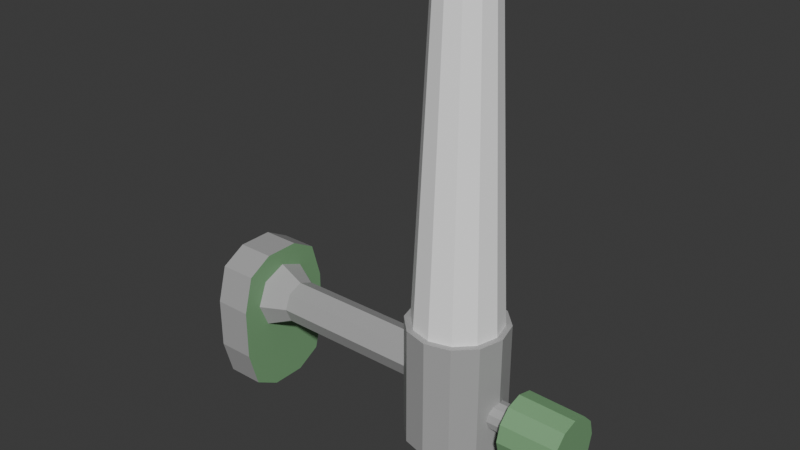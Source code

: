 # Source: FlujometroOxigeno.blend  (saved by Blender 4.2.66; exported with 4.5.12 LTS)
import bpy
from mathutils import Matrix  # noqa: F401  (used for matrix-valued properties, if any)

bpy.ops.wm.read_factory_settings(use_empty=True)
scene = bpy.context.scene
scene.name = 'Scene'

# ---- collections
col_collection = bpy.data.collections.new('Collection'); scene.collection.children.link(col_collection)

# ---- materials (node trees are filled in below, after node groups)
mat_metal = bpy.data.materials.new('Metal')
mat_verde = bpy.data.materials.new('Verde')
mat_blanco = bpy.data.materials.new('Blanco')

# ---- material node trees
mat_metal.use_nodes = True; mat_metal.node_tree.nodes.clear()
_N = mat_metal.node_tree.nodes; _L = mat_metal.node_tree.links
n0 = _N.new('ShaderNodeBsdfPrincipled'); n0.name = 'Principled BSDF'; n0.location = (10, 300)
n0.inputs[0].default_value = (0.4, 0.4, 0.4, 1.0)
n1 = _N.new('ShaderNodeOutputMaterial'); n1.name = 'Material Output'; n1.location = (300, 300)
_L.new(n0.outputs[0], n1.inputs[0])
n1.is_active_output = True
mat_verde.use_nodes = True; mat_verde.node_tree.nodes.clear()
_N = mat_verde.node_tree.nodes; _L = mat_verde.node_tree.links
n0 = _N.new('ShaderNodeBsdfPrincipled'); n0.name = 'Principled BSDF'; n0.location = (10, 300)
n0.inputs[0].default_value = (0.2, 0.4, 0.2, 1.0)
n1 = _N.new('ShaderNodeOutputMaterial'); n1.name = 'Material Output'; n1.location = (300, 300)
_L.new(n0.outputs[0], n1.inputs[0])
n1.is_active_output = True
mat_blanco.use_nodes = True; mat_blanco.node_tree.nodes.clear()
_N = mat_blanco.node_tree.nodes; _L = mat_blanco.node_tree.links
n0 = _N.new('ShaderNodeBsdfPrincipled'); n0.name = 'Principled BSDF'; n0.location = (10, 300)
n0.inputs[0].default_value = (1.0, 1.0, 1.0, 1.0)
n1 = _N.new('ShaderNodeOutputMaterial'); n1.name = 'Material Output'; n1.location = (300, 300)
_L.new(n0.outputs[0], n1.inputs[0])
n1.is_active_output = True

# ---- world
world_world = bpy.data.worlds.new('World'); scene.world = world_world
world_world.use_nodes = True; world_world.node_tree.nodes.clear()
_N = world_world.node_tree.nodes; _L = world_world.node_tree.links
n0 = _N.new('ShaderNodeOutputWorld'); n0.name = 'World Output'; n0.location = (300, 300)
n1 = _N.new('ShaderNodeBackground'); n1.name = 'Background'; n1.location = (10, 300)
n1.inputs[0].default_value = (0.05088, 0.05088, 0.05088, 1.0)
_L.new(n1.outputs[0], n0.inputs[0])
n0.is_active_output = True
world_world.color = (0.05088, 0.05088, 0.05088)
world_world.sun_shadow_jitter_overblur = 0.0

# ---- meshes
me_cylinder = bpy.data.meshes.new('Cylinder')
me_cylinder.from_pydata([(3.549e-09, 0.01, -0.06701), (0.0, 0.01707, 0.02), (0.007071, 0.007071, -0.06701), (0.01207, 0.01207, 0.02), (0.01, 0.0, -0.06701), (0.01707, -8.233e-11, 0.02), (0.007071, -0.007071, -0.06701), (0.01207, -0.01207, 0.02), (3.549e-09, -0.01, -0.06701), (0.0, -0.01707, 0.02), (-0.007071, -0.007071, -0.06701), (-0.01207, -0.01207, 0.02), (-0.01, 0.0, -0.06701), (-0.01707, -8.233e-11, 0.02), (-0.007071, 0.007071, -0.06701), (-0.01207, 0.01207, 0.02), (-4.852e-10, 0.01, 0.006426), (0.007071, 0.007071, 0.006426), (0.01, 0.0, 0.006426), (0.007071, -0.007071, 0.006426), (-4.852e-10, -0.01, 0.006426), (-0.007071, -0.007071, 0.006426), (-0.01, 0.0, 0.006426), (-0.007071, 0.007071, 0.006426), (-0.01892, 0.01299, -0.1157), (-0.01142, 0.015, -0.1157), (-0.01142, 0.01449, -0.1419), (-0.0294, -0.006518, -0.09542), (-0.01866, 0.01255, -0.1419), (-0.02396, 0.007244, -0.1419), (-0.0294, 3.817e-11, -0.09717), (-0.0259, 2.651e-12, -0.1419), (-0.02396, -0.007244, -0.1419), (-0.0294, 0.006518, -0.09542), (-0.01866, -0.01255, -0.1419), (-0.01142, -0.01449, -0.1419), (-0.0294, 0.01129, -0.09065), (-0.004172, -0.01255, -0.1419), (0.001131, -0.007244, -0.1419), (-0.0294, 0.01304, -0.08413), (0.003072, 2.651e-12, -0.1419), (0.001131, 0.007244, -0.1419), (-0.004172, 0.01255, -0.1419), (-0.02441, 0.0075, -0.1157), (-0.02642, -1.388e-17, -0.1157), (-0.02441, -0.0075, -0.1157), (-0.01892, -0.01299, -0.1157), (-0.01142, -0.015, -0.1157), (-0.003916, -0.01299, -0.1157), (0.001574, -0.0075, -0.1157), (0.003584, -1.388e-17, -0.1157), (0.001574, 0.0075, -0.1157), (-0.003916, 0.01299, -0.1157), (-0.01142, 0.006568, -0.1157), (-0.0147, 0.005688, -0.1157), (-0.0171, 0.003284, -0.1157), (-0.01142, 0.006568, -0.09965), (-0.0147, 0.005688, -0.09965), (-0.01798, -1.388e-17, -0.1157), (-0.0171, 0.003284, -0.09965), (-0.0171, -0.003284, -0.1157), (-0.01798, -1.388e-17, -0.09965), (-0.0147, -0.005688, -0.1157), (-0.0171, -0.003284, -0.09965), (-0.01142, -0.006568, -0.1157), (-0.0147, -0.005688, -0.09965), (-0.008132, -0.005688, -0.1157), (-0.01142, -0.006568, -0.09965), (-0.005728, -0.003284, -0.1157), (-0.008132, -0.005688, -0.09965), (-0.004848, -1.388e-17, -0.1157), (-0.005728, -0.003284, -0.09965), (-0.005728, 0.003284, -0.1157), (-0.004848, -1.388e-17, -0.09965), (-0.008132, 0.005688, -0.1157), (-0.005728, 0.003284, -0.09965), (-0.008132, 0.005688, -0.09965), (-0.0294, -0.01129, -0.09065), (-0.0294, -0.01304, -0.08413), (-0.0294, -0.01129, -0.07762), (-0.0294, -0.006518, -0.07285), (-0.0294, 3.817e-11, -0.0711), (-0.0294, 0.006518, -0.07285), (-0.0294, 0.01129, -0.07762), (-0.0294, 3.817e-11, -0.1065), (-0.0294, -0.01119, -0.1035), (-0.0294, 0.01119, -0.1035), (-0.0294, 0.01938, -0.09532), (-0.0294, 0.02238, -0.08413), (-0.0294, -0.01938, -0.09532), (-0.0294, -0.02238, -0.08413), (-0.0294, -0.01938, -0.07295), (-0.0294, -0.01119, -0.06476), (-0.0294, 3.817e-11, -0.06176), (-0.0294, 0.01119, -0.06476), (-0.0294, 0.01938, -0.07295), (-0.04652, 5.664e-10, -0.09511), (-0.04652, -0.005488, -0.09364), (-0.04652, 0.005488, -0.09364), (-0.04652, 0.009506, -0.08962), (-0.04652, 0.01098, -0.08413), (-0.04652, -0.009506, -0.08962), (-0.04652, -0.01098, -0.08413), (-0.04652, -0.009506, -0.07865), (-0.04652, -0.005488, -0.07463), (-0.04652, 5.664e-10, -0.07316), (-0.04652, 0.005488, -0.07463), (-0.04652, 0.009506, -0.07865), (0.02568, -0.009827, -0.1012), (0.02568, 3.817e-11, -0.1038), (0.02568, 0.009827, -0.1012), (0.02568, 0.01702, -0.09396), (0.02568, 0.01965, -0.08413), (0.02568, -0.01702, -0.09396), (0.02568, -0.01965, -0.08413), (0.02568, -0.01702, -0.07431), (0.02568, -0.009827, -0.06711), (0.02568, 3.817e-11, -0.06448), (0.02568, 0.009827, -0.06711), (0.02568, 0.01702, -0.07431), (0.02568, -0.01119, -0.1035), (0.02568, 3.817e-11, -0.1065), (0.02568, 0.01119, -0.1035), (0.02568, 0.01938, -0.09532), (0.02568, 0.02238, -0.08413), (0.02568, -0.01938, -0.09532), (0.02568, -0.02238, -0.08413), (0.02568, -0.01938, -0.07295), (0.02568, -0.01119, -0.06476), (0.02568, 3.817e-11, -0.06176), (0.02568, 0.01119, -0.06476), (0.02568, 0.01938, -0.07295), (0.1657, -0.006579, -0.09553), (0.1657, 3.568e-09, -0.09729), (0.1657, 0.006579, -0.09553), (0.1657, 0.0114, -0.09071), (0.1657, 0.01316, -0.08413), (0.1657, -0.0114, -0.09071), (0.1657, -0.01316, -0.08413), (0.1657, -0.0114, -0.07756), (0.1657, -0.006579, -0.07274), (0.1657, 3.568e-09, -0.07098), (0.1657, 0.006579, -0.07274), (0.1657, 0.0114, -0.07756), (-0.0399, -0.01985, 0.03514), (0.01707, -0.01985, 0.03514), (-0.0399, 0.01985, 0.03514), (0.01707, 0.01985, 0.03514), (-0.0399, -0.01985, 0.01764), (0.01707, -0.01985, 0.01764), (-0.0399, 0.01985, 0.01764), (0.01707, 0.01985, 0.01764), (-0.02308, -0.0245, 0.03514), (0.0002507, -0.0245, 0.03514), (0.0002508, -0.0245, 0.01764), (-0.02308, -0.0245, 0.01764), (0.0002507, 0.0245, 0.03514), (-0.02308, 0.0245, 0.03514), (0.0002508, 0.0245, 0.01764), (-0.02308, 0.0245, 0.01764), (0.02358, -0.008167, 0.03514), (0.02358, 0.008167, 0.03514), (0.02358, 0.008167, 0.01764), (0.02358, -0.008167, 0.01764), (-0.04642, 0.008167, 0.03514), (-0.04642, -0.008167, 0.03514), (-0.04642, -0.008167, 0.01764), (-0.04642, 0.008167, 0.01764)], [], [(16, 1, 3, 17), (17, 3, 5, 18), (18, 5, 7, 19), (19, 7, 9, 20), (20, 9, 11, 21), (21, 11, 13, 22), (22, 13, 15, 23), (23, 15, 1, 16), (14, 23, 16, 0), (12, 22, 23, 14), (10, 21, 22, 12), (8, 20, 21, 10), (6, 19, 20, 8), (4, 18, 19, 6), (2, 17, 18, 4), (0, 16, 17, 2), (75, 72, 74, 76), (84, 121, 120, 85), (25, 26, 28, 24), (76, 74, 53, 56), (24, 28, 29, 43), (71, 68, 70, 73), (43, 29, 31, 44), (69, 66, 68, 71), (86, 122, 121, 84), (44, 31, 32, 45), (67, 64, 66, 69), (45, 32, 34, 46), (65, 62, 64, 67), (46, 34, 35, 47), (63, 60, 62, 65), (47, 35, 37, 48), (61, 58, 60, 63), (48, 37, 38, 49), (59, 55, 58, 61), (49, 38, 40, 50), (57, 54, 55, 59), (87, 123, 122, 86), (50, 40, 41, 51), (28, 26, 42, 41, 40, 38, 37, 35, 34, 32, 31, 29), (51, 41, 42, 52), (73, 70, 72, 75), (56, 53, 54, 57), (52, 42, 26, 25), (88, 124, 123, 87), (25, 24, 43, 44, 45, 46, 47, 48, 49, 50, 51, 52), (85, 120, 125, 89), (89, 125, 126, 90), (90, 126, 127, 91), (91, 127, 128, 92), (92, 128, 129, 93), (93, 129, 130, 94), (83, 39, 100, 107), (94, 130, 131, 95), (95, 131, 124, 88), (84, 85, 89, 90, 91, 92, 93, 94, 95, 88, 87, 86), (96, 97, 101, 102, 103, 104, 105, 106, 107, 100, 99, 98), (33, 30, 96, 98), (80, 81, 105, 104), (77, 78, 102, 101), (36, 33, 98, 99), (81, 82, 106, 105), (78, 79, 103, 102), (39, 36, 99, 100), (82, 83, 107, 106), (30, 27, 97, 96), (79, 80, 104, 103), (27, 77, 101, 97), (116, 115, 139, 140), (120, 121, 122, 123, 124, 131, 130, 129, 128, 127, 126, 125), (132, 133, 134, 135, 136, 143, 142, 141, 140, 139, 138, 137), (113, 108, 132, 137), (112, 119, 143, 136), (109, 110, 134, 133), (117, 116, 140, 141), (114, 113, 137, 138), (110, 111, 135, 134), (118, 117, 141, 142), (115, 114, 138, 139), (111, 112, 136, 135), (119, 118, 142, 143), (108, 109, 133, 132), (155, 154, 153, 152), (156, 147, 151, 158), (148, 155, 152, 144), (154, 149, 145, 153), (165, 166, 148, 144), (163, 160, 145, 149), (146, 157, 159, 150), (157, 156, 158, 159), (151, 147, 161, 162), (162, 161, 160, 163), (146, 150, 167, 164), (164, 167, 166, 165), (165, 144, 152, 153, 145, 160, 161, 147, 156, 157, 146, 164), (150, 159, 158, 151, 162, 163, 149, 154, 155, 148, 166, 167)])
me_cylinder.polygons.foreach_set('material_index', [0, 0, 0, 0, 0, 0, 0, 0, 0, 0, 0, 0, 0, 0, 0, 0, 0, 0, 1, 0, 1, 0, 1, 0, 0, 1, 0, 1, 0, 1, 0, 1, 0, 1, 0, 1, 0, 0, 1, 1, 1, 0, 0, 1, 0, 1, 0, 0, 0, 0, 0, 0, 0, 0, 0, 0, 0, 0, 0, 0, 0, 0, 0, 0, 0, 0, 0, 0, 2, 0, 2, 2, 2, 2, 2, 2, 2, 2, 2, 2, 2, 2, 0, 0, 0, 0, 0, 0, 0, 0, 0, 0, 0, 0, 0, 1])
_uv = me_cylinder.uv_layers.new(name='UVMap')
_uv.uv.foreach_set('vector', [1.0, 0.75, 1.0, 1.0, 0.875, 1.0, 0.875, 0.75, 0.875, 0.75, 0.875, 1.0, 0.75, 1.0, 0.75, 0.75, 0.75, 0.75, 0.75, 1.0, 0.625, 1.0, 0.625, 0.75, 0.625, 0.75, 0.625, 1.0, 0.5, 1.0, 0.5, 0.75, 0.5, 0.75, 0.5, 1.0, 0.375, 1.0, 0.375, 0.75, 0.375, 0.75, 0.375, 1.0, 0.25, 1.0, 0.25, 0.75, 0.25, 0.75, 0.25, 1.0, 0.125, 1.0, 0.125, 0.75, 0.125, 0.75, 0.125, 1.0, 0.0, 1.0, 0.0, 0.75, 0.125, 0.5, 0.125, 0.75, 0.0, 0.75, 0.0, 0.5, 0.25, 0.5, 0.25, 0.75, 0.125, 0.75, 0.125, 0.5, 0.375, 0.5, 0.375, 0.75, 0.25, 0.75, 0.25, 0.5, 0.5, 0.5, 0.5, 0.75, 0.375, 0.75, 0.375, 0.5, 0.625, 0.5, 0.625, 0.75, 0.5, 0.75, 0.5, 0.5, 0.75, 0.5, 0.75, 0.75, 0.625, 0.75, 0.625, 0.5, 0.875, 0.5, 0.875, 0.75, 0.75, 0.75, 0.75, 0.5, 1.0, 0.5, 1.0, 0.75, 0.875, 0.75, 0.875, 0.5, 0.1667, 0.5, 0.1667, 0.7292, 0.08333, 0.7292, 0.08333, 0.5, 1.0, 0.5, 1.0, 1.0, 0.9167, 1.0, 0.9167, 0.5, 1.0, 0.7292, 1.0, 1.0, 0.9167, 1.0, 0.9167, 0.7292, 0.08333, 0.5, 0.08333, 0.7292, 7.497e-08, 0.7292, 7.451e-08, 0.5, 0.9167, 0.7292, 0.9167, 1.0, 0.8333, 1.0, 0.8333, 0.7292, 0.3333, 0.5, 0.3333, 0.7292, 0.25, 0.7292, 0.25, 0.5, 0.8333, 0.7292, 0.8333, 1.0, 0.75, 1.0, 0.75, 0.7292, 0.4167, 0.5, 0.4167, 0.7292, 0.3333, 0.7292, 0.3333, 0.5, 0.9167, 0.5, 0.9167, 1.0, 0.8333, 1.0, 0.8333, 0.5, 0.75, 0.7292, 0.75, 1.0, 0.6667, 1.0, 0.6667, 0.7292, 0.5, 0.5, 0.5, 0.7292, 0.4167, 0.7292, 0.4167, 0.5, 0.6667, 0.7292, 0.6667, 1.0, 0.5833, 1.0, 0.5833, 0.7292, 0.5833, 0.5, 0.5833, 0.7292, 0.5, 0.7292, 0.5, 0.5, 0.5833, 0.7292, 0.5833, 1.0, 0.5, 1.0, 0.5, 0.7292, 0.6667, 0.5, 0.6667, 0.7292, 0.5833, 0.7292, 0.5833, 0.5, 0.5, 0.7292, 0.5, 1.0, 0.4167, 1.0, 0.4167, 0.7292, 0.75, 0.5, 0.75, 0.7292, 0.6667, 0.7292, 0.6667, 0.5, 0.4167, 0.7292, 0.4167, 1.0, 0.3333, 1.0, 0.3333, 0.7292, 0.8333, 0.5, 0.8333, 0.7292, 0.75, 0.7292, 0.75, 0.5, 0.3333, 0.7292, 0.3333, 1.0, 0.25, 1.0, 0.25, 0.7292, 0.9167, 0.5, 0.9167, 0.7292, 0.8333, 0.7292, 0.8333, 0.5, 0.8333, 0.5, 0.8333, 1.0, 0.75, 1.0, 0.75, 0.5, 0.25, 0.7292, 0.25, 1.0, 0.1667, 1.0, 0.1667, 0.7292, 0.37, 0.4578, 0.25, 0.49, 0.13, 0.4578, 0.04215, 0.37, 0.01, 0.25, 0.04215, 0.13, 0.13, 0.04215, 0.25, 0.01, 0.37, 0.04215, 0.4578, 0.13, 0.49, 0.25, 0.4578, 0.37, 0.1667, 0.7292, 0.1667, 1.0, 0.08333, 1.0, 0.08333, 0.7292, 0.25, 0.5, 0.25, 0.7292, 0.1667, 0.7292, 0.1667, 0.5, 1.0, 0.5, 1.0, 0.7292, 0.9167, 0.7292, 0.9167, 0.5, 0.08333, 0.7292, 0.08333, 1.0, 7.451e-08, 1.0, 7.497e-08, 0.7292, 0.75, 0.5, 0.75, 1.0, 0.6667, 1.0, 0.6667, 0.5, 7.497e-08, 0.7292, 0.9167, 0.7292, 0.8333, 0.7292, 0.75, 0.7292, 0.6667, 0.7292, 0.5833, 0.7292, 0.5, 0.7292, 0.4167, 0.7292, 0.3333, 0.7292, 0.25, 0.7292, 0.1667, 0.7292, 0.08333, 0.7292, 0.6667, 0.5, 0.6667, 1.0, 0.5833, 1.0, 0.5833, 0.5, 0.5833, 0.5, 0.5833, 1.0, 0.5, 1.0, 0.5, 0.5, 0.5, 0.5, 0.5, 1.0, 0.4167, 1.0, 0.4167, 0.5, 0.4167, 0.5, 0.4167, 1.0, 0.3333, 1.0, 0.3333, 0.5, 0.3333, 0.5, 0.3333, 1.0, 0.25, 1.0, 0.25, 0.5, 0.25, 0.5, 0.25, 1.0, 0.1667, 1.0, 0.1667, 0.5, 0.6801, 0.3711, 0.75, 0.3898, 0.75, 0.3898, 0.6801, 0.3711, 0.1667, 0.5, 0.1667, 1.0, 0.08333, 1.0, 0.08333, 0.5, 0.08333, 0.5, 0.08333, 1.0, 7.451e-08, 1.0, 7.451e-08, 0.5, 0.8333, 0.5, 0.6667, 0.5, 0.5833, 0.5, 0.5, 0.5, 0.4167, 0.5, 0.3333, 0.5, 0.25, 0.5, 0.1667, 0.5, 0.08333, 0.5, 0.75, 0.5, 0.8333, 0.5, 0.9167, 0.5, 0.8898, 0.25, 0.8711, 0.1801, 0.8199, 0.1289, 0.75, 0.1102, 0.6801, 0.1289, 0.6289, 0.1801, 0.6102, 0.25, 0.6289, 0.3199, 0.6801, 0.3711, 0.75, 0.3898, 0.8199, 0.3711, 0.8711, 0.3199, 0.8711, 0.3199, 0.8898, 0.25, 0.8898, 0.25, 0.8711, 0.3199, 0.6289, 0.1801, 0.6102, 0.25, 0.6102, 0.25, 0.6289, 0.1801, 0.8199, 0.1289, 0.75, 0.1102, 0.75, 0.1102, 0.8199, 0.1289, 0.8199, 0.3711, 0.8711, 0.3199, 0.8711, 0.3199, 0.8199, 0.3711, 0.6102, 0.25, 0.6289, 0.3199, 0.6289, 0.3199, 0.6102, 0.25, 0.75, 0.1102, 0.6801, 0.1289, 0.6801, 0.1289, 0.75, 0.1102, 0.75, 0.3898, 0.8199, 0.3711, 0.8199, 0.3711, 0.75, 0.3898, 0.6289, 0.3199, 0.6801, 0.3711, 0.6801, 0.3711, 0.6289, 0.3199, 0.8898, 0.25, 0.8711, 0.1801, 0.8711, 0.1801, 0.8898, 0.25, 0.6801, 0.1289, 0.6289, 0.1801, 0.6289, 0.1801, 0.6801, 0.1289, 0.8711, 0.1801, 0.8199, 0.1289, 0.8199, 0.1289, 0.8711, 0.1801, 0.3414, 1.0, 0.4183, 1.0, 0.4183, 1.0, 0.3414, 1.0, 0.6667, 1.0, 0.8333, 1.0, 0.75, 1.0, 0.6667, 1.0, 7.451e-08, 1.0, 0.08333, 1.0, 0.1667, 1.0, 0.25, 1.0, 0.3333, 1.0, 0.4167, 1.0, 0.5, 1.0, 0.5833, 1.0, 0.6544, 1.0, 0.77, 1.0, 0.7147, 1.0, 0.5868, 1.0, 0.119, 1.0, 0.1216, 1.0, 0.1909, 1.0, 0.2653, 1.0, 0.3414, 1.0, 0.4183, 1.0, 0.4954, 1.0, 0.5723, 1.0, 0.5723, 1.0, 0.6544, 1.0, 0.6544, 1.0, 0.5723, 1.0, 0.119, 1.0, 0.1216, 1.0, 0.1216, 1.0, 0.119, 1.0, 0.77, 1.0, 0.7147, 1.0, 0.7147, 1.0, 0.77, 1.0, 0.2653, 1.0, 0.3414, 1.0, 0.3414, 1.0, 0.2653, 1.0, 0.4954, 1.0, 0.5723, 1.0, 0.5723, 1.0, 0.4954, 1.0, 0.7147, 1.0, 0.5868, 1.0, 0.5868, 1.0, 0.7147, 1.0, 0.1909, 1.0, 0.2653, 1.0, 0.2653, 1.0, 0.1909, 1.0, 0.4183, 1.0, 0.4954, 1.0, 0.4954, 1.0, 0.4183, 1.0, 0.5868, 1.0, 0.119, 1.0, 0.119, 1.0, 0.5868, 1.0, 0.1216, 1.0, 0.1909, 1.0, 0.1909, 1.0, 0.1216, 1.0, 0.6544, 1.0, 0.77, 1.0, 0.77, 1.0, 0.6544, 1.0, 0.4583, 0.75, 0.5417, 0.75, 0.5417, 1.0, 0.4583, 1.0, 0.5417, 0.25, 0.625, 0.25, 0.625, 0.5, 0.5417, 0.5, 0.375, 0.75, 0.4583, 0.75, 0.4583, 1.0, 0.375, 1.0, 0.5417, 0.75, 0.625, 0.75, 0.625, 1.0, 0.5417, 1.0, 0.125, 0.6667, 0.375, 0.6667, 0.375, 0.75, 0.125, 0.75, 0.625, 0.6667, 0.875, 0.6667, 0.875, 0.75, 0.625, 0.75, 0.375, 0.25, 0.4583, 0.25, 0.4583, 0.5, 0.375, 0.5, 0.4583, 0.25, 0.5417, 0.25, 0.5417, 0.5, 0.4583, 0.5, 0.625, 0.5, 0.875, 0.5, 0.875, 0.5833, 0.625, 0.5833, 0.625, 0.5833, 0.875, 0.5833, 0.875, 0.6667, 0.625, 0.6667, 0.125, 0.5, 0.375, 0.5, 0.375, 0.5833, 0.125, 0.5833, 0.125, 0.5833, 0.375, 0.5833, 0.375, 0.6667, 0.125, 0.6667, 0.125, 0.6667, 0.375, 1.0, 0.4583, 1.0, 0.5417, 1.0, 0.875, 0.75, 0.875, 0.6667, 0.875, 0.5833, 0.625, 0.25, 0.5417, 0.25, 0.4583, 0.25, 0.125, 0.5, 0.125, 0.5833, 0.375, 0.5, 0.4583, 0.5, 0.5417, 0.5, 0.625, 0.5, 0.625, 0.5833, 0.625, 0.6667, 0.625, 0.75, 0.5417, 0.75, 0.4583, 0.75, 0.375, 0.75, 0.375, 0.6667, 0.375, 0.5833])
me_cylinder.materials.append(mat_metal)
me_cylinder.materials.append(mat_verde)
me_cylinder.materials.append(mat_blanco)
me_cylinder.update()

# ---- objects
ob_cylinder = bpy.data.objects.new('Cylinder', me_cylinder)

# ---- transforms, parenting, visibility, modifiers, constraints
ob_cylinder.location = (0.02639, 0.0, 0.01142)
ob_cylinder.rotation_euler = (-0.0, -1.571, 0.0)

# ---- collection membership
col_collection.objects.link(ob_cylinder)

# ---- scene / render settings (as saved in the file)
scene.frame_start = 1; scene.frame_end = 250; scene.frame_set(1)
scene.render.engine = 'BLENDER_EEVEE_NEXT'
bpy.context.view_layer.update()

# ---- added for rendering (the .blend has no active camera and no usable light): camera, sun
cam_auto = bpy.data.cameras.new('AutoCamera')
cam_auto.lens = 50.0
cam_auto.sensor_width = 36.0
cam_auto.clip_end = 1000.0
ob_auto_camera = bpy.data.objects.new('AutoCamera', cam_auto)
scene.collection.objects.link(ob_auto_camera)
ob_auto_camera.location = (0.339428, -0.311599, 0.278724)
ob_auto_camera.rotation_euler = (1.09748, -7.21219e-08, 0.694738)
scene.camera = ob_auto_camera
light_auto_sun = bpy.data.lights.new('AutoSun', 'SUN')
light_auto_sun.energy = 3.0
light_auto_sun.angle = 0.0523599
ob_auto_sun = bpy.data.objects.new('AutoSun', light_auto_sun)
scene.collection.objects.link(ob_auto_sun)
ob_auto_sun.rotation_euler = (0.872665, 0.174533, 0.523599)
bpy.context.view_layer.update()
